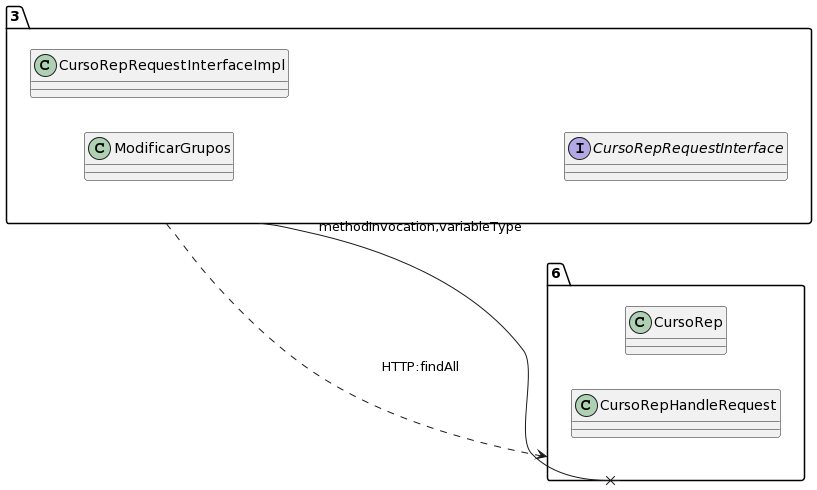

The diagram above was rendered by PlantUML. Its source (embedded in the PNG):
@startuml
allow_mixing
left to right direction
package "3"{
class ModificarGrupos
class CursoRepRequestInterfaceImpl
interface CursoRepRequestInterface

}
package "6"{
class CursoRep
class CursoRepHandleRequest

}
"3" --x "6":methodInvocation,variableType
"3" ..> "6":HTTP:findAll
@enduml